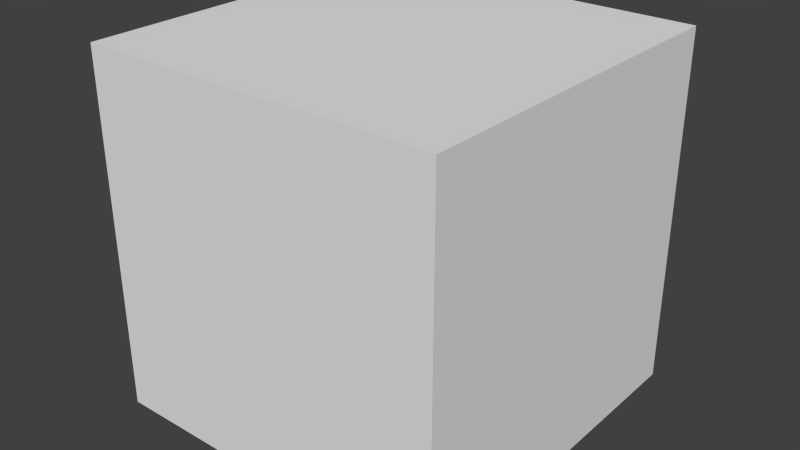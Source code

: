 # Source: basic_rig.blend  (saved by Blender 2.63.0; exported with 4.5.12 LTS)
import bpy
from mathutils import Matrix  # noqa: F401  (used for matrix-valued properties, if any)

bpy.ops.wm.read_factory_settings(use_empty=True)
scene = bpy.context.scene
scene.name = 'Scene'

# ---- collections
col_collection_1 = bpy.data.collections.new('Collection 1'); scene.collection.children.link(col_collection_1)

# ---- world
world_world = bpy.data.worlds.new('World'); scene.world = world_world
world_world.color = (0.05088, 0.05088, 0.05088)
world_world.use_sun_shadow = False
world_world.sun_shadow_jitter_overblur = 0.0
world_world.cycles.sampling_method = 'MANUAL'
world_world.cycles.sample_map_resolution = 256

# ---- meshes
me_cube = bpy.data.meshes.new('Cube')
me_cube.from_pydata([(-1.0, -1.0, -1.0), (-1.0, 1.0, -1.0), (1.0, 1.0, -1.0), (1.0, -1.0, -1.0), (-1.0, -1.0, 1.0), (-1.0, 1.0, 1.0), (1.0, 1.0, 1.0), (1.0, -1.0, 1.0)], [], [(4, 5, 1, 0), (5, 6, 2, 1), (6, 7, 3, 2), (7, 4, 0, 3), (0, 1, 2, 3), (7, 6, 5, 4)])
me_cube.use_remesh_preserve_volume = False
me_cube.use_remesh_preserve_attributes = False
me_cube.use_mirror_vertex_groups = False
me_cube.update()
arm_armature_001 = bpy.data.armatures.new('Armature.001')  # bones are not reproduced

# ---- objects
ob_armature = bpy.data.objects.new('Armature', arm_armature_001)
ob_cube = bpy.data.objects.new('Cube', me_cube)

# ---- transforms, parenting, visibility, modifiers, constraints
ob_armature.location = (0.3254, -0.8318, -0.4364)
ob_armature.show_in_front = True
ob_armature.lineart.crease_threshold = 0.0
ob_cube.parent = ob_armature
ob_cube.matrix_parent_inverse = Matrix(((1.0, 0.0, 0.0, -0.3254), (0.0, 1.0, 0.0, 0.8318), (0.0, 0.0, 1.0, 0.4364), (0.0, 0.0, 0.0, 1.0)))
ob_cube.location = (0.3254, -0.8318, 0.6739)
ob_cube.lineart.crease_threshold = 0.0
_vg = ob_cube.vertex_groups.new(name='Bone')
for _i, _w in zip([0, 1, 2, 3, 4, 5, 6, 7], [0.843, 0.8566, 0.8459, 0.8601, 0.1255, 0.1307, 0.1466, 0.16]): _vg.add([_i], _w, 'REPLACE')
_vg = ob_cube.vertex_groups.new(name='Bone.001')
for _i, _w in zip([0, 1, 2, 3, 4, 5, 6, 7], [0.157, 0.1434, 0.1541, 0.1399, 0.8745, 0.8693, 0.8534, 0.84]): _vg.add([_i], _w, 'REPLACE')
_m = ob_cube.modifiers.new('Armature', 'ARMATURE')
_m.object = ob_armature
_m.use_bone_envelopes = True

# ---- collection membership
col_collection_1.objects.link(ob_armature)
col_collection_1.objects.link(ob_cube)

# ---- scene / render settings (as saved in the file)
scene.frame_start = 1; scene.frame_end = 250; scene.frame_set(8)
scene.render.engine = 'BLENDER_EEVEE_NEXT'
scene.render.image_settings.color_mode = 'RGB'
scene.render.image_settings.compression = 90
scene.render.resolution_percentage = 50
scene.render.dither_intensity = 0.0
scene.render.bake_margin = 2
scene.render.bake_bias = 0.0
scene.cycles.use_denoising = False
scene.cycles.samples = 10
scene.cycles.sampling_pattern = 'TABULATED_SOBOL'
scene.cycles.light_sampling_threshold = 0.0
scene.cycles.use_adaptive_sampling = False
scene.cycles.use_light_tree = False
scene.cycles.blur_glossy = 0.0
scene.cycles.volume_bounces = 1
scene.cycles.pixel_filter_type = 'GAUSSIAN'
scene.cycles.sample_clamp_indirect = 0.0
scene.view_settings.view_transform = 'Standard'
bpy.context.view_layer.update()

# ---- added for rendering (the .blend has no active camera and no usable light): camera, sun
cam_auto = bpy.data.cameras.new('AutoCamera')
cam_auto.lens = 50.0
cam_auto.sensor_width = 36.0
cam_auto.clip_end = 1000.0
ob_auto_camera = bpy.data.objects.new('AutoCamera', cam_auto)
scene.collection.objects.link(ob_auto_camera)
ob_auto_camera.location = (3.5305, -4.67792, 3.238)
ob_auto_camera.rotation_euler = (1.09748, -7.21219e-08, 0.694738)
scene.camera = ob_auto_camera
light_auto_sun = bpy.data.lights.new('AutoSun', 'SUN')
light_auto_sun.energy = 3.0
light_auto_sun.angle = 0.0523599
ob_auto_sun = bpy.data.objects.new('AutoSun', light_auto_sun)
scene.collection.objects.link(ob_auto_sun)
ob_auto_sun.rotation_euler = (0.872665, 0.174533, 0.523599)
bpy.context.view_layer.update()
